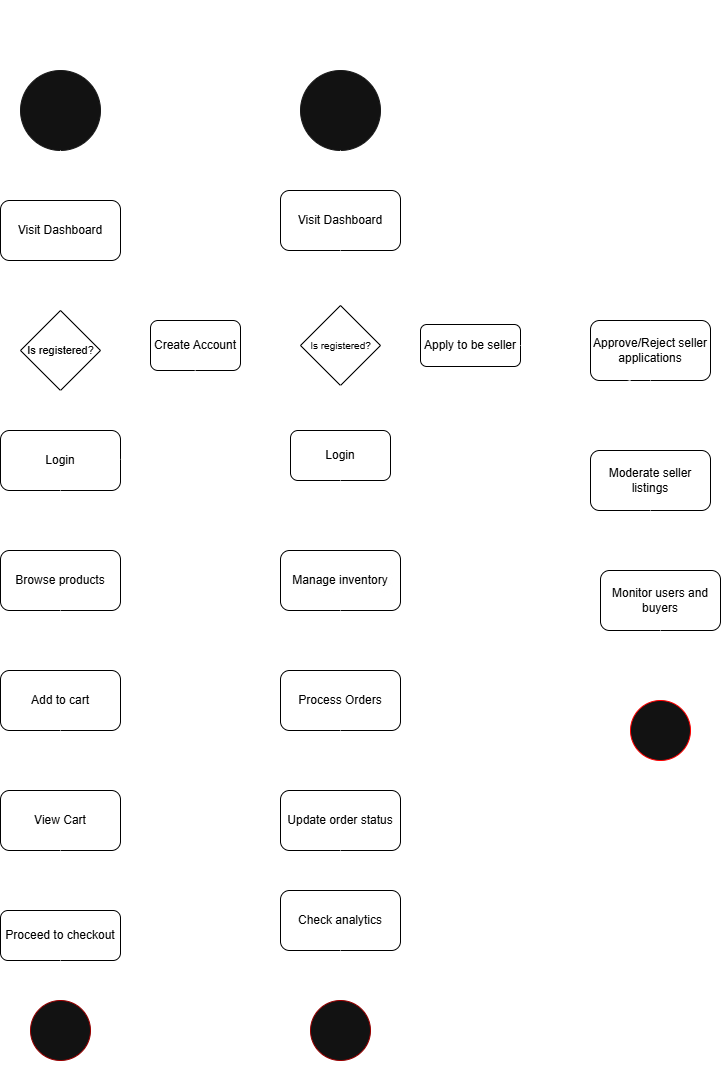

The diagram above was exported from draw.io. Its source (the exported page's mxGraphModel, read from the mxfile embedded in the PNG):
<mxGraphModel dx="1234" dy="677" grid="1" gridSize="10" guides="1" tooltips="1" connect="1" arrows="1" fold="1" page="1" pageScale="1" pageWidth="850" pageHeight="1100" math="0" shadow="0">
  <root>
    <mxCell id="0" />
    <mxCell id="1" parent="0" />
    <mxCell id="UdSqTb5LW6wtNkfnXv1Q-4" value="" style="ellipse;whiteSpace=wrap;html=1;aspect=fixed;strokeColor=light-dark(#000000,#1A1A1A);" vertex="1" parent="1">
      <mxGeometry x="40" y="80" width="80" height="80" as="geometry" />
    </mxCell>
    <mxCell id="UdSqTb5LW6wtNkfnXv1Q-5" value="" style="endArrow=classic;html=1;rounded=0;exitX=0.5;exitY=1;exitDx=0;exitDy=0;" edge="1" parent="1" source="UdSqTb5LW6wtNkfnXv1Q-6">
      <mxGeometry width="50" height="50" relative="1" as="geometry">
        <mxPoint x="150" y="330" as="sourcePoint" />
        <mxPoint x="100" y="270" as="targetPoint" />
      </mxGeometry>
    </mxCell>
    <mxCell id="UdSqTb5LW6wtNkfnXv1Q-7" value="" style="rhombus;whiteSpace=wrap;html=1;fillColor=light-dark(#FFFFFF,#FFFFFF);strokeColor=light-dark(#000000,#000000);fontColor=light-dark(#000000,#000000);" vertex="1" parent="1">
      <mxGeometry x="40" y="320" width="80" height="80" as="geometry" />
    </mxCell>
    <mxCell id="UdSqTb5LW6wtNkfnXv1Q-8" value="" style="endArrow=classic;html=1;rounded=0;exitX=0.5;exitY=1;exitDx=0;exitDy=0;entryX=0.5;entryY=0;entryDx=0;entryDy=0;" edge="1" parent="1" source="UdSqTb5LW6wtNkfnXv1Q-6" target="UdSqTb5LW6wtNkfnXv1Q-7">
      <mxGeometry width="50" height="50" relative="1" as="geometry">
        <mxPoint x="150" y="330" as="sourcePoint" />
        <mxPoint x="100" y="320" as="targetPoint" />
      </mxGeometry>
    </mxCell>
    <mxCell id="UdSqTb5LW6wtNkfnXv1Q-9" value="Is registered?" style="text;html=1;align=center;verticalAlign=middle;resizable=1;points=[];autosize=1;strokeColor=none;fillColor=none;fontSize=11;movable=1;rotatable=1;deletable=1;editable=1;locked=0;connectable=1;fontColor=light-dark(#000000,#000000);" vertex="1" parent="1">
      <mxGeometry x="35" y="345" width="90" height="30" as="geometry" />
    </mxCell>
    <mxCell id="UdSqTb5LW6wtNkfnXv1Q-10" value="" style="endArrow=classic;html=1;rounded=0;exitX=0.989;exitY=0.567;exitDx=0;exitDy=0;exitPerimeter=0;" edge="1" parent="1" source="UdSqTb5LW6wtNkfnXv1Q-9">
      <mxGeometry width="50" height="50" relative="1" as="geometry">
        <mxPoint x="150" y="490" as="sourcePoint" />
        <mxPoint x="170" y="362" as="targetPoint" />
      </mxGeometry>
    </mxCell>
    <mxCell id="UdSqTb5LW6wtNkfnXv1Q-11" value="" style="endArrow=classic;html=1;rounded=0;exitX=0.5;exitY=1;exitDx=0;exitDy=0;entryX=0.5;entryY=0;entryDx=0;entryDy=0;" edge="1" parent="1" source="UdSqTb5LW6wtNkfnXv1Q-7" target="UdSqTb5LW6wtNkfnXv1Q-13">
      <mxGeometry width="50" height="50" relative="1" as="geometry">
        <mxPoint x="150" y="490" as="sourcePoint" />
        <mxPoint x="100" y="440" as="targetPoint" />
        <Array as="points" />
      </mxGeometry>
    </mxCell>
    <mxCell id="UdSqTb5LW6wtNkfnXv1Q-13" value="Login" style="rounded=1;whiteSpace=wrap;html=1;movable=1;resizable=1;rotatable=1;deletable=1;editable=1;locked=0;connectable=1;strokeColor=light-dark(#000000,#000000);fillColor=light-dark(#FFFFFF,#FFFFFF);fontColor=light-dark(#000000,#000000);" vertex="1" parent="1">
      <mxGeometry x="20" y="440" width="120" height="60" as="geometry" />
    </mxCell>
    <mxCell id="UdSqTb5LW6wtNkfnXv1Q-14" value="" style="endArrow=classic;html=1;rounded=0;exitX=0.5;exitY=1;exitDx=0;exitDy=0;entryX=0.5;entryY=0;entryDx=0;entryDy=0;" edge="1" parent="1" source="UdSqTb5LW6wtNkfnXv1Q-13" target="UdSqTb5LW6wtNkfnXv1Q-15">
      <mxGeometry width="50" height="50" relative="1" as="geometry">
        <mxPoint x="150" y="570" as="sourcePoint" />
        <mxPoint x="100" y="560" as="targetPoint" />
      </mxGeometry>
    </mxCell>
    <mxCell id="UdSqTb5LW6wtNkfnXv1Q-15" value="Browse products" style="rounded=1;whiteSpace=wrap;html=1;fontColor=light-dark(#000000,#000000);strokeColor=light-dark(#000000,#000000);fillColor=light-dark(#FFFFFF,#FFFFFF);" vertex="1" parent="1">
      <mxGeometry x="20" y="560" width="120" height="60" as="geometry" />
    </mxCell>
    <mxCell id="UdSqTb5LW6wtNkfnXv1Q-36" value="" style="edgeStyle=orthogonalEdgeStyle;rounded=0;orthogonalLoop=1;jettySize=auto;html=1;" edge="1" parent="1" source="UdSqTb5LW6wtNkfnXv1Q-16" target="UdSqTb5LW6wtNkfnXv1Q-15">
      <mxGeometry relative="1" as="geometry" />
    </mxCell>
    <mxCell id="UdSqTb5LW6wtNkfnXv1Q-16" value="Add to cart" style="rounded=1;whiteSpace=wrap;html=1;strokeColor=light-dark(#000000,#000000);fillColor=light-dark(#FFFFFF,#FFFFFF);fontColor=light-dark(#000000,#000000);" vertex="1" parent="1">
      <mxGeometry x="20" y="680" width="120" height="60" as="geometry" />
    </mxCell>
    <mxCell id="UdSqTb5LW6wtNkfnXv1Q-17" value="View Cart" style="rounded=1;whiteSpace=wrap;html=1;fontColor=light-dark(#000000,#000000);strokeColor=light-dark(#000000,#000000);fillColor=light-dark(#FFFFFF,#FFFFFF);" vertex="1" parent="1">
      <mxGeometry x="20" y="800" width="120" height="60" as="geometry" />
    </mxCell>
    <mxCell id="UdSqTb5LW6wtNkfnXv1Q-18" value="Proceed to checkout" style="rounded=1;whiteSpace=wrap;html=1;strokeColor=light-dark(#000000,#000000);fillColor=light-dark(#FFFFFF,#FFFFFF);fontColor=light-dark(#000000,#000000);" vertex="1" parent="1">
      <mxGeometry x="20" y="920" width="120" height="50" as="geometry" />
    </mxCell>
    <mxCell id="UdSqTb5LW6wtNkfnXv1Q-19" value="" style="endArrow=classic;html=1;rounded=0;exitX=0.5;exitY=1;exitDx=0;exitDy=0;entryX=0.5;entryY=0;entryDx=0;entryDy=0;" edge="1" parent="1" source="UdSqTb5LW6wtNkfnXv1Q-15" target="UdSqTb5LW6wtNkfnXv1Q-16">
      <mxGeometry width="50" height="50" relative="1" as="geometry">
        <mxPoint x="130" y="570" as="sourcePoint" />
        <mxPoint x="100" y="680" as="targetPoint" />
      </mxGeometry>
    </mxCell>
    <mxCell id="UdSqTb5LW6wtNkfnXv1Q-20" value="" style="endArrow=classic;html=1;rounded=0;exitX=0.5;exitY=1;exitDx=0;exitDy=0;" edge="1" parent="1" source="UdSqTb5LW6wtNkfnXv1Q-16">
      <mxGeometry width="50" height="50" relative="1" as="geometry">
        <mxPoint x="130" y="690" as="sourcePoint" />
        <mxPoint x="80" y="790" as="targetPoint" />
      </mxGeometry>
    </mxCell>
    <mxCell id="UdSqTb5LW6wtNkfnXv1Q-21" value="" style="endArrow=classic;html=1;rounded=0;exitX=0.5;exitY=1;exitDx=0;exitDy=0;" edge="1" parent="1" source="UdSqTb5LW6wtNkfnXv1Q-17">
      <mxGeometry width="50" height="50" relative="1" as="geometry">
        <mxPoint x="130" y="810" as="sourcePoint" />
        <mxPoint x="80" y="910" as="targetPoint" />
      </mxGeometry>
    </mxCell>
    <mxCell id="UdSqTb5LW6wtNkfnXv1Q-24" value="Create Account" style="rounded=1;whiteSpace=wrap;html=1;fontColor=light-dark(#000000,#000000);strokeColor=light-dark(#000000,#000000);fillColor=light-dark(#FFFFFF,#FFFFFF);" vertex="1" parent="1">
      <mxGeometry x="170" y="330" width="90" height="50" as="geometry" />
    </mxCell>
    <mxCell id="UdSqTb5LW6wtNkfnXv1Q-25" value="" style="endArrow=classic;html=1;rounded=0;exitX=0.5;exitY=1;exitDx=0;exitDy=0;entryX=1;entryY=0.5;entryDx=0;entryDy=0;" edge="1" parent="1" source="UdSqTb5LW6wtNkfnXv1Q-24" target="UdSqTb5LW6wtNkfnXv1Q-13">
      <mxGeometry width="50" height="50" relative="1" as="geometry">
        <mxPoint x="150" y="540" as="sourcePoint" />
        <mxPoint x="200" y="490" as="targetPoint" />
      </mxGeometry>
    </mxCell>
    <mxCell id="UdSqTb5LW6wtNkfnXv1Q-26" value="" style="endArrow=classic;html=1;rounded=0;exitX=0.5;exitY=1;exitDx=0;exitDy=0;" edge="1" parent="1" source="UdSqTb5LW6wtNkfnXv1Q-4" target="UdSqTb5LW6wtNkfnXv1Q-6">
      <mxGeometry width="50" height="50" relative="1" as="geometry">
        <mxPoint x="100" y="160" as="sourcePoint" />
        <mxPoint x="100" y="270" as="targetPoint" />
      </mxGeometry>
    </mxCell>
    <mxCell id="UdSqTb5LW6wtNkfnXv1Q-6" value="Visit Dashboard" style="rounded=1;whiteSpace=wrap;html=1;fillColor=light-dark(#FFFFFF,#FFFFFF);strokeColor=light-dark(#000000,#000000);fontColor=light-dark(#000000,#000000);" vertex="1" parent="1">
      <mxGeometry x="20" y="210" width="120" height="60" as="geometry" />
    </mxCell>
    <mxCell id="UdSqTb5LW6wtNkfnXv1Q-27" value="&lt;b&gt;Buyer&lt;/b&gt;" style="text;html=1;align=center;verticalAlign=middle;resizable=0;points=[];autosize=1;strokeColor=none;fillColor=none;fontSize=20;" vertex="1" parent="1">
      <mxGeometry x="60" y="23" width="80" height="40" as="geometry" />
    </mxCell>
    <mxCell id="UdSqTb5LW6wtNkfnXv1Q-29" value="" style="endArrow=none;html=1;rounded=0;" edge="1" parent="1">
      <mxGeometry width="50" height="50" relative="1" as="geometry">
        <mxPoint x="280" y="1080" as="sourcePoint" />
        <mxPoint x="280" y="10" as="targetPoint" />
        <Array as="points">
          <mxPoint x="280" y="550" />
        </Array>
      </mxGeometry>
    </mxCell>
    <mxCell id="UdSqTb5LW6wtNkfnXv1Q-30" value="" style="endArrow=classic;html=1;rounded=0;exitX=0.5;exitY=1;exitDx=0;exitDy=0;entryX=0.5;entryY=0;entryDx=0;entryDy=0;" edge="1" parent="1" source="UdSqTb5LW6wtNkfnXv1Q-18" target="UdSqTb5LW6wtNkfnXv1Q-31">
      <mxGeometry width="50" height="50" relative="1" as="geometry">
        <mxPoint x="120" y="970" as="sourcePoint" />
        <mxPoint x="100" y="1010" as="targetPoint" />
      </mxGeometry>
    </mxCell>
    <mxCell id="UdSqTb5LW6wtNkfnXv1Q-31" value="" style="ellipse;whiteSpace=wrap;html=1;aspect=fixed;labelBorderColor=light-dark(#33001A,#33001A);strokeColor=light-dark(#000000,#990000);" vertex="1" parent="1">
      <mxGeometry x="50" y="1010" width="60" height="60" as="geometry" />
    </mxCell>
    <mxCell id="UdSqTb5LW6wtNkfnXv1Q-37" value="No" style="text;html=1;align=center;verticalAlign=middle;resizable=0;points=[];autosize=1;strokeColor=none;fillColor=none;" vertex="1" parent="1">
      <mxGeometry x="120" y="340" width="40" height="30" as="geometry" />
    </mxCell>
    <mxCell id="UdSqTb5LW6wtNkfnXv1Q-38" value="Yes" style="text;html=1;align=center;verticalAlign=middle;resizable=0;points=[];autosize=1;strokeColor=none;fillColor=none;" vertex="1" parent="1">
      <mxGeometry x="80" y="398" width="40" height="30" as="geometry" />
    </mxCell>
    <mxCell id="UdSqTb5LW6wtNkfnXv1Q-39" value="&lt;b&gt;Seller&lt;/b&gt;" style="text;html=1;align=center;verticalAlign=middle;resizable=0;points=[];autosize=1;strokeColor=none;fillColor=none;fontSize=20;" vertex="1" parent="1">
      <mxGeometry x="360" y="23" width="80" height="40" as="geometry" />
    </mxCell>
    <mxCell id="UdSqTb5LW6wtNkfnXv1Q-40" value="" style="ellipse;whiteSpace=wrap;html=1;aspect=fixed;strokeColor=light-dark(#000000,#1A1A1A);" vertex="1" parent="1">
      <mxGeometry x="320" y="80" width="80" height="80" as="geometry" />
    </mxCell>
    <mxCell id="UdSqTb5LW6wtNkfnXv1Q-41" value="" style="endArrow=none;html=1;rounded=0;" edge="1" parent="1">
      <mxGeometry width="50" height="50" relative="1" as="geometry">
        <mxPoint x="560" y="1080" as="sourcePoint" />
        <mxPoint x="560" y="20" as="targetPoint" />
      </mxGeometry>
    </mxCell>
    <mxCell id="UdSqTb5LW6wtNkfnXv1Q-42" value="Admin" style="text;html=1;align=center;verticalAlign=middle;resizable=0;points=[];autosize=1;strokeColor=none;fillColor=none;fontSize=20;fontStyle=1" vertex="1" parent="1">
      <mxGeometry x="630" y="13" width="80" height="40" as="geometry" />
    </mxCell>
    <mxCell id="UdSqTb5LW6wtNkfnXv1Q-43" value="" style="endArrow=classic;html=1;rounded=0;exitX=0.5;exitY=1;exitDx=0;exitDy=0;" edge="1" parent="1" source="UdSqTb5LW6wtNkfnXv1Q-40">
      <mxGeometry width="50" height="50" relative="1" as="geometry">
        <mxPoint x="370" y="310" as="sourcePoint" />
        <mxPoint x="360" y="200" as="targetPoint" />
      </mxGeometry>
    </mxCell>
    <mxCell id="UdSqTb5LW6wtNkfnXv1Q-44" value="Visit Dashboard" style="rounded=1;whiteSpace=wrap;html=1;fontColor=light-dark(#000000,#000000);strokeColor=light-dark(#000000,#000000);fillColor=light-dark(#FFFFFF,#FFFFFF);" vertex="1" parent="1">
      <mxGeometry x="300" y="200" width="120" height="60" as="geometry" />
    </mxCell>
    <mxCell id="UdSqTb5LW6wtNkfnXv1Q-45" value="" style="endArrow=classic;html=1;rounded=0;exitX=0.5;exitY=1;exitDx=0;exitDy=0;" edge="1" parent="1" source="UdSqTb5LW6wtNkfnXv1Q-44">
      <mxGeometry width="50" height="50" relative="1" as="geometry">
        <mxPoint x="370" y="310" as="sourcePoint" />
        <mxPoint x="360" y="320" as="targetPoint" />
      </mxGeometry>
    </mxCell>
    <mxCell id="UdSqTb5LW6wtNkfnXv1Q-46" value="" style="rhombus;whiteSpace=wrap;html=1;strokeColor=light-dark(#000000,#000000);fillColor=light-dark(#FFFFFF,#FFFFFF);fontColor=light-dark(#000000,#000000);" vertex="1" parent="1">
      <mxGeometry x="320" y="315" width="80" height="80" as="geometry" />
    </mxCell>
    <mxCell id="UdSqTb5LW6wtNkfnXv1Q-47" value="Is registered?" style="text;html=1;align=center;verticalAlign=middle;resizable=0;points=[];autosize=1;strokeColor=none;fillColor=none;fontSize=10;fontColor=light-dark(#000000,#000000);" vertex="1" parent="1">
      <mxGeometry x="320" y="340" width="80" height="30" as="geometry" />
    </mxCell>
    <mxCell id="UdSqTb5LW6wtNkfnXv1Q-48" value="" style="endArrow=classic;html=1;rounded=0;exitX=1.004;exitY=0.433;exitDx=0;exitDy=0;exitPerimeter=0;" edge="1" parent="1" source="UdSqTb5LW6wtNkfnXv1Q-47">
      <mxGeometry width="50" height="50" relative="1" as="geometry">
        <mxPoint x="370" y="310" as="sourcePoint" />
        <mxPoint x="440" y="353" as="targetPoint" />
      </mxGeometry>
    </mxCell>
    <mxCell id="UdSqTb5LW6wtNkfnXv1Q-49" value="" style="endArrow=classic;html=1;rounded=0;exitX=0.5;exitY=1;exitDx=0;exitDy=0;" edge="1" parent="1" source="UdSqTb5LW6wtNkfnXv1Q-46">
      <mxGeometry width="50" height="50" relative="1" as="geometry">
        <mxPoint x="370" y="400" as="sourcePoint" />
        <mxPoint x="360" y="440" as="targetPoint" />
      </mxGeometry>
    </mxCell>
    <mxCell id="UdSqTb5LW6wtNkfnXv1Q-50" value="Apply to be seller" style="rounded=1;whiteSpace=wrap;html=1;fillColor=light-dark(#FFFFFF,#FFFFFF);strokeColor=light-dark(#000000,#000000);fontColor=light-dark(#000000,#000000);" vertex="1" parent="1">
      <mxGeometry x="440" y="334" width="100" height="42" as="geometry" />
    </mxCell>
    <mxCell id="UdSqTb5LW6wtNkfnXv1Q-51" value="Yes" style="text;html=1;align=center;verticalAlign=middle;resizable=0;points=[];autosize=1;strokeColor=none;fillColor=none;" vertex="1" parent="1">
      <mxGeometry x="360" y="400" width="40" height="30" as="geometry" />
    </mxCell>
    <mxCell id="UdSqTb5LW6wtNkfnXv1Q-52" value="" style="endArrow=classic;html=1;rounded=0;exitX=1;exitY=0.5;exitDx=0;exitDy=0;" edge="1" parent="1" source="UdSqTb5LW6wtNkfnXv1Q-50">
      <mxGeometry width="50" height="50" relative="1" as="geometry">
        <mxPoint x="380" y="450" as="sourcePoint" />
        <mxPoint x="610" y="355" as="targetPoint" />
      </mxGeometry>
    </mxCell>
    <mxCell id="UdSqTb5LW6wtNkfnXv1Q-53" value="Approve/Reject seller applications" style="rounded=1;whiteSpace=wrap;html=1;fontColor=light-dark(#000000,#000000);strokeColor=light-dark(#000000,#000000);fillColor=light-dark(#FFFFFF,#FFFFFF);" vertex="1" parent="1">
      <mxGeometry x="610" y="330" width="120" height="60" as="geometry" />
    </mxCell>
    <mxCell id="UdSqTb5LW6wtNkfnXv1Q-54" value="Login" style="rounded=1;whiteSpace=wrap;html=1;fontColor=light-dark(#000000,#000000);fillColor=light-dark(#FFFFFF,#FFFFFF);strokeColor=light-dark(#000000,#000000);" vertex="1" parent="1">
      <mxGeometry x="310" y="440" width="100" height="50" as="geometry" />
    </mxCell>
    <mxCell id="UdSqTb5LW6wtNkfnXv1Q-55" value="No" style="text;html=1;align=center;verticalAlign=middle;resizable=0;points=[];autosize=1;strokeColor=none;fillColor=none;" vertex="1" parent="1">
      <mxGeometry x="390" y="318" width="40" height="30" as="geometry" />
    </mxCell>
    <mxCell id="UdSqTb5LW6wtNkfnXv1Q-56" value="" style="endArrow=classic;html=1;rounded=0;entryX=1;entryY=0.5;entryDx=0;entryDy=0;" edge="1" parent="1" target="UdSqTb5LW6wtNkfnXv1Q-54">
      <mxGeometry width="50" height="50" relative="1" as="geometry">
        <mxPoint x="650" y="390" as="sourcePoint" />
        <mxPoint x="580" y="440" as="targetPoint" />
        <Array as="points" />
      </mxGeometry>
    </mxCell>
    <mxCell id="UdSqTb5LW6wtNkfnXv1Q-57" value="Approved" style="text;strokeColor=none;align=center;fillColor=none;html=1;verticalAlign=middle;whiteSpace=wrap;rounded=0;rotation=0;" vertex="1" parent="1">
      <mxGeometry x="480" y="398" width="60" height="30" as="geometry" />
    </mxCell>
    <mxCell id="UdSqTb5LW6wtNkfnXv1Q-58" value="" style="endArrow=classic;html=1;rounded=0;exitX=0.5;exitY=1;exitDx=0;exitDy=0;" edge="1" parent="1" source="UdSqTb5LW6wtNkfnXv1Q-54">
      <mxGeometry width="50" height="50" relative="1" as="geometry">
        <mxPoint x="530" y="490" as="sourcePoint" />
        <mxPoint x="360" y="560" as="targetPoint" />
      </mxGeometry>
    </mxCell>
    <mxCell id="UdSqTb5LW6wtNkfnXv1Q-59" value="Update order status" style="rounded=1;whiteSpace=wrap;html=1;fontColor=light-dark(#000000,#000000);strokeColor=light-dark(#000000,#000000);fillColor=light-dark(#FFFFFF,#FFFFFF);" vertex="1" parent="1">
      <mxGeometry x="300" y="800" width="120" height="60" as="geometry" />
    </mxCell>
    <mxCell id="UdSqTb5LW6wtNkfnXv1Q-60" value="Process Orders" style="rounded=1;whiteSpace=wrap;html=1;strokeColor=light-dark(#000000,#000000);fillColor=light-dark(#FFFFFF,#FFFFFF);fontColor=light-dark(#000000,#000000);" vertex="1" parent="1">
      <mxGeometry x="300" y="680" width="120" height="60" as="geometry" />
    </mxCell>
    <mxCell id="UdSqTb5LW6wtNkfnXv1Q-61" value="Check analytics" style="rounded=1;whiteSpace=wrap;html=1;strokeColor=light-dark(#000000,#000000);fillColor=light-dark(#FFFFFF,#FFFFFF);fontColor=light-dark(#000000,#000000);" vertex="1" parent="1">
      <mxGeometry x="300" y="900" width="120" height="60" as="geometry" />
    </mxCell>
    <mxCell id="UdSqTb5LW6wtNkfnXv1Q-62" value="Monitor users and buyers" style="rounded=1;whiteSpace=wrap;html=1;fontColor=light-dark(#000000,#000000);strokeColor=light-dark(#000000,#000000);fillColor=light-dark(#FFFFFF,#FFFFFF);" vertex="1" parent="1">
      <mxGeometry x="620" y="580" width="120" height="60" as="geometry" />
    </mxCell>
    <mxCell id="UdSqTb5LW6wtNkfnXv1Q-63" value="Manage inventory" style="rounded=1;whiteSpace=wrap;html=1;textShadow=1;fontColor=light-dark(#000000,#000000);strokeColor=light-dark(#000000,#000000);fillColor=light-dark(#FFFFFF,#FFFFFF);" vertex="1" parent="1">
      <mxGeometry x="300" y="560" width="120" height="60" as="geometry" />
    </mxCell>
    <mxCell id="UdSqTb5LW6wtNkfnXv1Q-64" value="" style="endArrow=classic;html=1;rounded=0;exitX=0.5;exitY=1;exitDx=0;exitDy=0;" edge="1" parent="1" source="UdSqTb5LW6wtNkfnXv1Q-63">
      <mxGeometry width="50" height="50" relative="1" as="geometry">
        <mxPoint x="120" y="630" as="sourcePoint" />
        <mxPoint x="360" y="680" as="targetPoint" />
      </mxGeometry>
    </mxCell>
    <mxCell id="UdSqTb5LW6wtNkfnXv1Q-65" value="" style="endArrow=classic;html=1;rounded=0;exitX=0.5;exitY=1;exitDx=0;exitDy=0;" edge="1" parent="1" source="UdSqTb5LW6wtNkfnXv1Q-60">
      <mxGeometry width="50" height="50" relative="1" as="geometry">
        <mxPoint x="330" y="630" as="sourcePoint" />
        <mxPoint x="360" y="800" as="targetPoint" />
      </mxGeometry>
    </mxCell>
    <mxCell id="UdSqTb5LW6wtNkfnXv1Q-66" value="" style="endArrow=classic;html=1;rounded=0;exitX=0.5;exitY=1;exitDx=0;exitDy=0;" edge="1" parent="1" source="UdSqTb5LW6wtNkfnXv1Q-59">
      <mxGeometry width="50" height="50" relative="1" as="geometry">
        <mxPoint x="330" y="750" as="sourcePoint" />
        <mxPoint x="360" y="900" as="targetPoint" />
      </mxGeometry>
    </mxCell>
    <mxCell id="UdSqTb5LW6wtNkfnXv1Q-67" value="" style="endArrow=classic;html=1;rounded=0;exitX=0.5;exitY=1;exitDx=0;exitDy=0;" edge="1" parent="1" source="UdSqTb5LW6wtNkfnXv1Q-61">
      <mxGeometry width="50" height="50" relative="1" as="geometry">
        <mxPoint x="330" y="1020" as="sourcePoint" />
        <mxPoint x="360" y="1010" as="targetPoint" />
      </mxGeometry>
    </mxCell>
    <mxCell id="UdSqTb5LW6wtNkfnXv1Q-68" value="" style="ellipse;whiteSpace=wrap;html=1;aspect=fixed;strokeColor=light-dark(#000000,#990000);" vertex="1" parent="1">
      <mxGeometry x="330" y="1010" width="60" height="60" as="geometry" />
    </mxCell>
    <mxCell id="UdSqTb5LW6wtNkfnXv1Q-69" value="Moderate seller listings" style="rounded=1;whiteSpace=wrap;html=1;strokeColor=light-dark(#000000,#000000);fillColor=light-dark(#FFFFFF,#FFFFFF);fontColor=light-dark(#000000,#000000);" vertex="1" parent="1">
      <mxGeometry x="610" y="460" width="120" height="60" as="geometry" />
    </mxCell>
    <mxCell id="UdSqTb5LW6wtNkfnXv1Q-70" value="" style="endArrow=classic;html=1;rounded=0;exitX=0.5;exitY=1;exitDx=0;exitDy=0;entryX=0.5;entryY=0;entryDx=0;entryDy=0;" edge="1" parent="1" source="UdSqTb5LW6wtNkfnXv1Q-53" target="UdSqTb5LW6wtNkfnXv1Q-69">
      <mxGeometry width="50" height="50" relative="1" as="geometry">
        <mxPoint x="500" y="550" as="sourcePoint" />
        <mxPoint x="550" y="500" as="targetPoint" />
      </mxGeometry>
    </mxCell>
    <mxCell id="UdSqTb5LW6wtNkfnXv1Q-71" value="" style="endArrow=classic;html=1;rounded=0;exitX=0.5;exitY=1;exitDx=0;exitDy=0;entryX=0.417;entryY=0;entryDx=0;entryDy=0;entryPerimeter=0;" edge="1" parent="1" source="UdSqTb5LW6wtNkfnXv1Q-69" target="UdSqTb5LW6wtNkfnXv1Q-62">
      <mxGeometry width="50" height="50" relative="1" as="geometry">
        <mxPoint x="500" y="550" as="sourcePoint" />
        <mxPoint x="550" y="500" as="targetPoint" />
      </mxGeometry>
    </mxCell>
    <mxCell id="UdSqTb5LW6wtNkfnXv1Q-73" value="" style="endArrow=classic;html=1;rounded=0;exitX=0.5;exitY=1;exitDx=0;exitDy=0;" edge="1" parent="1" source="UdSqTb5LW6wtNkfnXv1Q-62">
      <mxGeometry width="50" height="50" relative="1" as="geometry">
        <mxPoint x="450" y="900" as="sourcePoint" />
        <mxPoint x="680" y="710" as="targetPoint" />
      </mxGeometry>
    </mxCell>
    <mxCell id="UdSqTb5LW6wtNkfnXv1Q-74" value="" style="ellipse;whiteSpace=wrap;html=1;aspect=fixed;strokeColor=light-dark(#000000,#FF0000);" vertex="1" parent="1">
      <mxGeometry x="650" y="710" width="60" height="60" as="geometry" />
    </mxCell>
  </root>
</mxGraphModel>